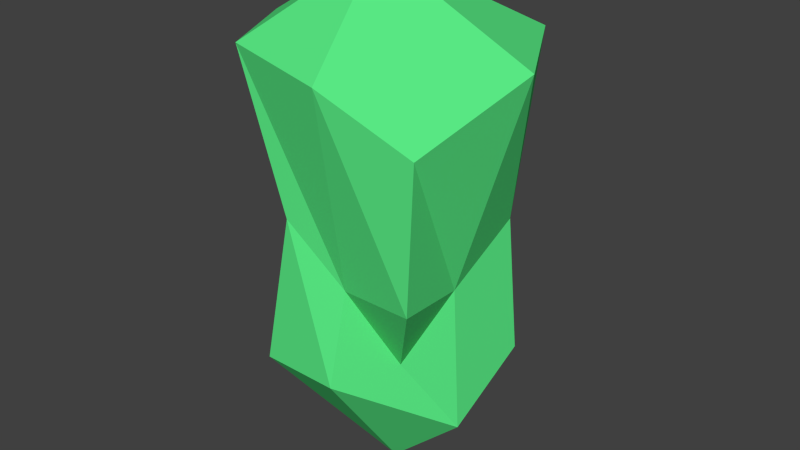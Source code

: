 # Source: Gem.blend  (saved by Blender 2.71.0; exported with 4.5.12 LTS)
import bpy
from mathutils import Matrix  # noqa: F401  (used for matrix-valued properties, if any)

bpy.ops.wm.read_factory_settings(use_empty=True)
scene = bpy.context.scene
scene.name = 'Scene'

# ---- collections
col_collection_1 = bpy.data.collections.new('Collection 1'); scene.collection.children.link(col_collection_1)

# ---- materials (node trees are filled in below, after node groups)
mat_material = bpy.data.materials.new('Material')
mat_material.alpha_threshold = 0.0
mat_material.use_transparent_shadow = False
mat_material.diffuse_color = (0.09802, 0.8, 0.2277, 1.0)
mat_material.roughness = 0.5
mat_material.specular_intensity = 0.0
mat_material.line_color = (0.0, 0.0, 0.0, 1.0)

# ---- material node trees

# ---- world
world_world = bpy.data.worlds.new('World'); scene.world = world_world
world_world.color = (0.05088, 0.05088, 0.05088)
world_world.use_sun_shadow = False
world_world.sun_shadow_jitter_overblur = 0.0
world_world.cycles.sampling_method = 'MANUAL'
world_world.cycles.sample_map_resolution = 256

# ---- meshes
me_cube = bpy.data.meshes.new('Cube')
me_cube.from_pydata([(0.6401, 0.6261, -0.3977), (0.2653, -0.3201, -0.3397), (-0.5786, -0.7788, -0.4068), (-0.5405, 0.6261, -0.3294), (0.5357, 1.0, 0.9961), (0.6315, -0.7167, 0.7219), (-0.72, -0.76, 0.9884), (-0.8556, 0.705, 0.9807), (0.5487, -5.96e-08, -0.6752), (1.788e-07, 0.6261, -0.4249), (0.5831, 0.5635, 0.233), (0.0, -0.7982, -0.4016), (0.5533, -0.672, 0.04569), (-1.0, 2.98e-07, -0.1588), (-0.4139, -0.6941, 0.2788), (-0.2853, 0.3533, 0.2484), (1.0, -5.364e-07, 1.0), (2.384e-07, 1.0, 1.0), (-5.364e-07, -0.8784, 0.9294), (-1.0, 1.788e-07, 1.0), (5.96e-08, 1.192e-07, -1.0), (-1.49e-07, -0.1822, 1.367), (0.4939, -2.98e-07, 0.0), (-2.98e-07, -0.598, 0.01778), (-0.6981, 2.384e-07, 0.2968), (2.384e-07, 0.5635, 0.2291)], [], [(20, 11, 2, 13), (21, 19, 6, 18), (22, 16, 5, 12), (23, 18, 6, 14), (24, 19, 7, 15), (25, 9, 3, 15), (9, 20, 13, 3), (0, 8, 20, 9), (8, 1, 11, 20), (16, 21, 18, 5), (4, 17, 21, 16), (17, 7, 19, 21), (8, 22, 12, 1), (0, 10, 22, 8), (10, 4, 16, 22), (11, 23, 14, 2), (1, 12, 23, 11), (12, 5, 18, 23), (13, 24, 15, 3), (2, 14, 24, 13), (14, 6, 19, 24), (17, 25, 15, 7), (4, 10, 25, 17), (10, 0, 9, 25)])
me_cube.materials.append(mat_material)
me_cube.use_remesh_preserve_volume = False
me_cube.use_remesh_preserve_attributes = False
me_cube.use_mirror_vertex_groups = False
me_cube.update()

# ---- objects
ob_cube = bpy.data.objects.new('Cube', me_cube)

# ---- transforms, parenting, visibility, modifiers, constraints
ob_cube.location = (0.0, 0.0, 0.0)
ob_cube.scale = (0.4133, 0.3391, 0.6454)
ob_cube.lock_rotations_4d = False
ob_cube.empty_display_type = 'ARROWS'
ob_cube.lineart.crease_threshold = 0.0

# ---- collection membership
col_collection_1.objects.link(ob_cube)

# ---- scene / render settings (as saved in the file)
scene.frame_start = 1; scene.frame_end = 250; scene.frame_set(1)
scene.render.engine = 'BLENDER_EEVEE_NEXT'
scene.render.resolution_percentage = 50
scene.render.dither_intensity = 0.0
scene.cycles.use_denoising = False
scene.cycles.samples = 10
scene.cycles.sampling_pattern = 'TABULATED_SOBOL'
scene.cycles.light_sampling_threshold = 0.0
scene.cycles.use_adaptive_sampling = False
scene.cycles.use_light_tree = False
scene.cycles.blur_glossy = 0.0
scene.cycles.volume_bounces = 1
scene.cycles.pixel_filter_type = 'GAUSSIAN'
scene.cycles.sample_clamp_indirect = 0.0
scene.view_settings.view_transform = 'Standard'
bpy.context.view_layer.update()

# ---- added for rendering (the .blend has no active camera and no usable light): camera, sun
cam_auto = bpy.data.cameras.new('AutoCamera')
cam_auto.lens = 50.0
cam_auto.sensor_width = 36.0
cam_auto.clip_end = 1000.0
ob_auto_camera = bpy.data.objects.new('AutoCamera', cam_auto)
scene.collection.objects.link(ob_auto_camera)
ob_auto_camera.location = (1.71178, -2.03352, 1.48787)
ob_auto_camera.rotation_euler = (1.09748, -7.21219e-08, 0.694738)
scene.camera = ob_auto_camera
light_auto_sun = bpy.data.lights.new('AutoSun', 'SUN')
light_auto_sun.energy = 3.0
light_auto_sun.angle = 0.0523599
ob_auto_sun = bpy.data.objects.new('AutoSun', light_auto_sun)
scene.collection.objects.link(ob_auto_sun)
ob_auto_sun.rotation_euler = (0.872665, 0.174533, 0.523599)
bpy.context.view_layer.update()
